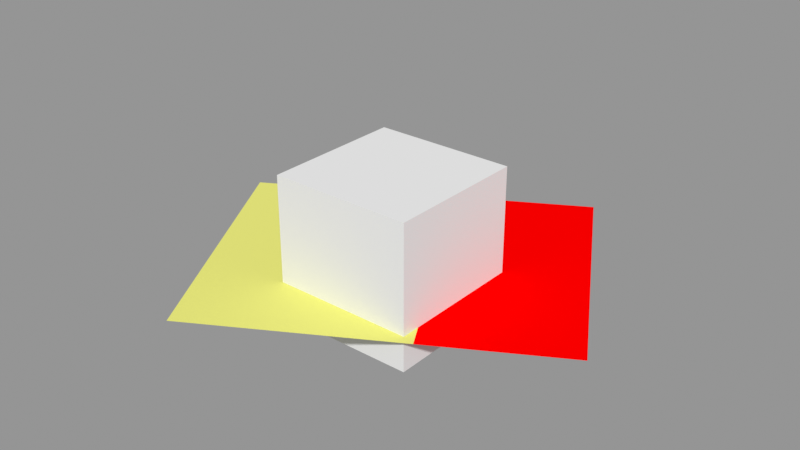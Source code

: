 # Source: terrain_geometry.blend  (saved by Blender 3.2.14; exported with 4.5.12 LTS)
import bpy
from mathutils import Matrix  # noqa: F401  (used for matrix-valued properties, if any)

bpy.ops.wm.read_factory_settings(use_empty=True)
scene = bpy.context.scene
scene.name = 'geom_terrain'

# ---- materials (node trees are filled in below, after node groups)
mat_inert = bpy.data.materials.new('INERT')
mat_inert.use_transparent_shadow = False
mat_inert.diffuse_color = (0.8, 0.8, 0.2, 1.0)
mat_material_red = bpy.data.materials.new('Material_red')
mat_material_red.use_transparent_shadow = False
mat_material_red.diffuse_color = (1.0, 0.0, 0.0, 1.0)
mat_material_blue = bpy.data.materials.new('Material_blue')
mat_material_blue.use_transparent_shadow = False
mat_material_blue.diffuse_color = (0.0, 0.06527, 0.8, 1.0)

# ---- material node trees

# ---- meshes
me_cube = bpy.data.meshes.new('Cube')
me_cube.from_pydata([(-1.3, -1.0, -1.0), (-1.3, -1.0, 1.0), (-1.3, 1.0, -1.0), (-1.3, 1.0, 1.0), (1.3, -1.0, -1.0), (1.3, -1.0, 1.0), (1.3, 1.0, -1.0), (1.3, 1.0, 1.0)], [], [(0, 1, 3, 2), (2, 3, 7, 6), (6, 7, 5, 4), (4, 5, 1, 0), (2, 6, 4, 0), (7, 3, 1, 5)])
_uv = me_cube.uv_layers.new(name='UVMap')
_uv.uv.foreach_set('vector', [0.375, 0.0, 0.625, 0.0, 0.625, 0.25, 0.375, 0.25, 0.375, 0.25, 0.625, 0.25, 0.625, 0.5, 0.375, 0.5, 0.375, 0.5, 0.625, 0.5, 0.625, 0.75, 0.375, 0.75, 0.375, 0.75, 0.625, 0.75, 0.625, 1.0, 0.375, 1.0, 0.125, 0.5, 0.375, 0.5, 0.375, 0.75, 0.125, 0.75, 0.625, 0.5, 0.875, 0.5, 0.875, 0.75, 0.625, 0.75])
me_cube.use_remesh_fix_poles = True
me_cube.use_remesh_preserve_attributes = False
me_cube.use_mirror_vertex_groups = False
me_cube.update()
me_terrain = bpy.data.meshes.new('Terrain')
me_terrain.from_pydata([(0.0, -0.5, 0.0), (-0.5, 0.5, 0.0), (0.5, 0.5, 0.0), (0.0, 0.0, 0.5), (-0.5, -1.5, 0.0), (0.5, -1.5, 0.0), (-0.5, 2.5, 0.0), (0.5, 2.5, 0.0), (-2.5, 0.5, 0.0), (-2.5, -1.5, 0.0), (-2.5, 2.5, 0.0), (2.5, 0.5, 0.0), (2.5, -1.5, 0.0), (2.5, 2.5, 0.0)], [], [(3, 1, 0), (0, 2, 3), (2, 1, 3), (1, 4, 0), (2, 0, 5), (2, 6, 1), (6, 8, 1), (1, 9, 4), (2, 13, 7), (5, 11, 2), (2, 7, 6), (6, 10, 8), (1, 8, 9), (2, 11, 13), (5, 12, 11), (0, 4, 5)])
me_terrain.polygons.foreach_set('material_index', [0, 2, 1, 0, 0, 1, 0, 0, 1, 1, 1, 0, 0, 1, 1, 0])
_uv = me_terrain.uv_layers.new(name='UVMap')
_uv.uv.foreach_set('vector', [0.0, 0.0, 0.0, 0.0, 0.0, 0.0, 0.0, 0.0, 0.0, 0.0, 0.0, 0.0, 0.0, 0.0, 0.0, 0.0, 0.0, 0.0, 0.0, 0.0, 0.0, 0.0, 0.0, 0.0, 0.0, 0.0, 0.0, 0.0, 0.0, 0.0, 0.0, 0.0, 0.0, 0.0, 0.0, 0.0, 0.0, 0.0, 0.0, 0.0, 0.0, 0.0, 0.0, 0.0, 0.0, 0.0, 0.0, 0.0, 0.0, 0.0, 0.0, 0.0, 0.0, 0.0, 0.0, 0.0, 0.0, 0.0, 0.0, 0.0, 0.0, 0.0, 0.0, 0.0, 0.0, 0.0, 0.0, 0.0, 0.0, 0.0, 0.0, 0.0, 0.0, 0.0, 0.0, 0.0, 0.0, 0.0, 0.0, 0.0, 0.0, 0.0, 0.0, 0.0, 0.0, 0.0, 0.0, 0.0, 0.0, 0.0, 0.0, 0.0, 0.0, 0.0, 0.0, 0.0])
me_terrain.materials.append(mat_inert)
me_terrain.materials.append(mat_material_red)
me_terrain.materials.append(mat_material_blue)
me_terrain.use_remesh_fix_poles = True
me_terrain.use_remesh_preserve_attributes = False
me_terrain.use_mirror_vertex_groups = False
me_terrain.update()

# ---- objects
ob_domain = bpy.data.objects.new('Domain', me_cube)
ob_terrain = bpy.data.objects.new('Terrain', me_terrain)

# ---- transforms, parenting, visibility, modifiers, constraints
ob_domain.location = (0.0, 0.0, 0.0)
ob_domain.scale = (0.7692, 1.0, 1.0)
ob_domain.display_type = 'WIRE'
ob_domain.show_name = True
ob_domain.show_wire = True
ob_domain.lineart.crease_threshold = 0.0
ob_terrain.location = (0.0, 0.0, -0.5)
ob_terrain.rotation_euler = (0.0, 0.0, 0.5236)
ob_terrain.scale = (1.0, 1.0, 2.0)
ob_terrain.lineart.crease_threshold = 0.0

# ---- collection membership
scene.collection.objects.link(ob_domain)
scene.collection.objects.link(ob_terrain)

# ---- scene / render settings (as saved in the file)
scene.frame_start = 1; scene.frame_end = 250; scene.frame_set(1)
scene.render.engine = 'BLENDER_EEVEE_NEXT'
scene.cycles.use_denoising = False
scene.cycles.samples = 128
scene.cycles.sampling_pattern = 'TABULATED_SOBOL'
scene.cycles.use_adaptive_sampling = False
scene.cycles.use_light_tree = False
scene.view_settings.view_transform = 'Standard'
bpy.context.view_layer.update()

# ---- added for rendering (the .blend has no active camera and no usable light): camera, sun + grey world if the file has none
cam_auto = bpy.data.cameras.new('AutoCamera')
cam_auto.lens = 50.0
cam_auto.sensor_width = 36.0
cam_auto.clip_end = 1000.0
ob_auto_camera = bpy.data.objects.new('AutoCamera', cam_auto)
scene.collection.objects.link(ob_auto_camera)
ob_auto_camera.location = (8.00687, -9.47523, 6.6055)
ob_auto_camera.rotation_euler = (1.09748, -7.21219e-08, 0.694738)
scene.camera = ob_auto_camera
light_auto_sun = bpy.data.lights.new('AutoSun', 'SUN')
light_auto_sun.energy = 3.0
light_auto_sun.angle = 0.0523599
ob_auto_sun = bpy.data.objects.new('AutoSun', light_auto_sun)
scene.collection.objects.link(ob_auto_sun)
ob_auto_sun.rotation_euler = (0.872665, 0.174533, 0.523599)
if scene.world is None:
    world_auto = bpy.data.worlds.new('AutoWorld')
    world_auto.color = (0.3, 0.3, 0.3)
    scene.world = world_auto
bpy.context.view_layer.update()
